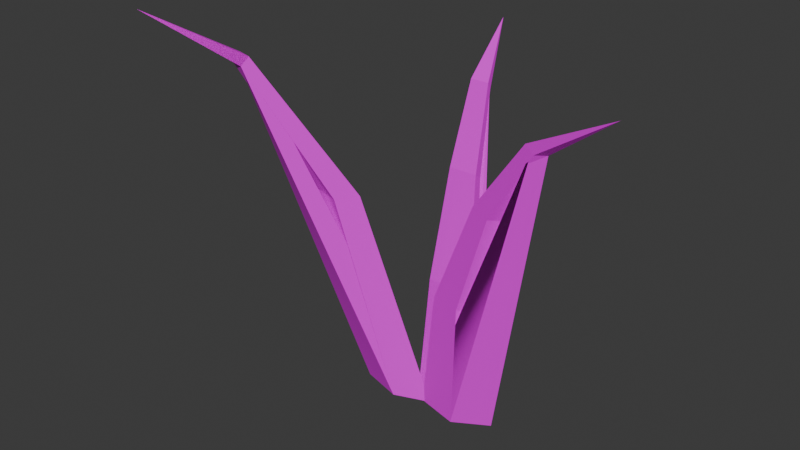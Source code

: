 # Source: grass2.blend  (saved by Blender 4.4.32; exported with 4.5.12 LTS)
import bpy
from mathutils import Matrix  # noqa: F401  (used for matrix-valued properties, if any)

bpy.ops.wm.read_factory_settings(use_empty=True)
scene = bpy.context.scene
scene.name = 'Scene'

# ---- collections
col_collection = bpy.data.collections.new('Collection'); scene.collection.children.link(col_collection)

# ---- images (referenced by path relative to the original .blend; pixels are not part of the script)
import os
ASSET_DIR = os.environ.get("B2B_ASSET_DIR", "")  # directory of the original .blend (textures are referenced by path, not embedded)
HERE = os.path.dirname(os.path.abspath(__file__))  # packed textures are extracted next to this script under _unpacked/

def load_image(name, relpath, width, height, colorspace="sRGB"):
    """Load a texture the original file referenced (path relative to the .blend, or extracted next to this script)."""
    p = next((c for c in (os.path.join(HERE, relpath), os.path.join(ASSET_DIR, relpath)) if relpath and os.path.exists(c)), "")
    if p:
        img = bpy.data.images.load(p, check_existing=True)
        img.name = name
    else:  # same state as the original file: an image datablock whose file is absent (Cycles renders it pink)
        img = bpy.data.images.new(name, width, height)
        img.source = "FILE"
        img.filepath = "//" + (relpath or name)
    img.colorspace_settings.name = colorspace
    return img
img_simplenature_texture_01_png = load_image('SimpleNature_Texture_01.png', 'SimpleNature_Texture_01.png', 1024, 1024, 'sRGB')

# ---- materials (node trees are filled in below, after node groups)
mat_nature_mat_01 = bpy.data.materials.new('Nature_Mat_01')
mat_nature_mat_01.roughness = 0.5

# ---- material node trees
mat_nature_mat_01.use_nodes = True; mat_nature_mat_01.node_tree.nodes.clear()
_N = mat_nature_mat_01.node_tree.nodes; _L = mat_nature_mat_01.node_tree.links
n0 = _N.new('ShaderNodeBsdfPrincipled'); n0.name = 'Principled BSDF'; n0.location = (10, 300)
n0.inputs[27].default_value = (0.8, 0.8, 0.8, 1.0)
n1 = _N.new('ShaderNodeOutputMaterial'); n1.name = 'Material Output'; n1.location = (300, 300)
n2 = _N.new('ShaderNodeNormalMap'); n2.name = 'Normal Map'; n2.location = (-300, -300)
n2.label = 'Normal/Map'
n3 = _N.new('ShaderNodeTexImage'); n3.name = 'Image Texture'; n3.location = (-300, 600)
n3.image = img_simplenature_texture_01_png
_L.new(n0.outputs[0], n1.inputs[0])
_L.new(n2.outputs[0], n0.inputs[5])
_L.new(n3.outputs[0], n0.inputs[0])
n1.is_active_output = True

# ---- world
world_world = bpy.data.worlds.new('World'); scene.world = world_world
world_world.use_nodes = True; world_world.node_tree.nodes.clear()
_N = world_world.node_tree.nodes; _L = world_world.node_tree.links
n0 = _N.new('ShaderNodeOutputWorld'); n0.name = 'World Output'; n0.location = (300, 300)
n1 = _N.new('ShaderNodeBackground'); n1.name = 'Background'; n1.location = (10, 300)
n1.inputs[0].default_value = (0.05088, 0.05088, 0.05088, 1.0)
_L.new(n1.outputs[0], n0.inputs[0])
n0.is_active_output = True
world_world.color = (0.05088, 0.05088, 0.05088)
world_world.sun_shadow_jitter_overblur = 0.0

# ---- meshes
me_cube_055 = bpy.data.meshes.new('Cube.055')
me_cube_055.from_pydata([(0.09569, -6.402e-08, 1.35), (-1.93, 10.79, 3.106), (-1.35, -1.715e-07, 0.09569), (-2.962, 10.79, 2.211), (1.35, 1.715e-07, -0.09569), (-1.076, 11.2, 2.122), (-0.09569, 6.402e-08, -1.35), (-2.108, 11.2, 1.227), (-4.937, 17.08, 6.071), (-5.473, 17.08, 5.606), (-5.193, 17.64, 5.283), (-4.656, 17.64, 5.748), (-8.478, 19.32, 9.612), (2.781, 6.063e-07, -1.271), (2.46, 6.763, -1.737), (0.5417, 3.296e-07, -1.252), (0.8543, 6.763, -1.723), (2.766, 7.039e-07, -3.042), (2.45, 6.763, -3.007), (0.5265, 4.272e-07, -3.023), (0.8435, 6.763, -2.993), (2.154, 12.73, -3.57), (1.13, 12.73, -3.562), (1.123, 12.46, -4.325), (2.147, 12.46, -4.334), (1.951, 16.96, -5.918), (1.293, 16.96, -5.913), (1.289, 16.61, -6.304), (1.947, 16.61, -6.31), (1.591, 19.61, -9.521), (1.067, -0.02816, 0.04404), (1.636, 6.719, 0.4936), (2.318, 0.0949, -1.81), (2.534, 6.808, -0.8358), (2.536, -0.0949, 1.031), (2.69, 6.672, 1.201), (3.787, 0.02816, -0.8227), (3.587, 6.76, -0.128), (3.325, 12.62, 1.673), (3.897, 12.67, 0.8258), (4.531, 12.38, 1.233), (3.959, 12.32, 2.081), (5.379, 16.76, 3.113), (5.747, 16.79, 2.568), (6.071, 16.44, 2.763), (5.703, 16.4, 3.308), (8.555, 19.29, 5.027)], [], [(0, 1, 3, 2), (2, 3, 7, 6), (6, 7, 5, 4), (4, 5, 1, 0), (2, 6, 4, 0), (7, 3, 9, 10), (11, 10, 12), (5, 7, 10, 11), (3, 1, 8, 9), (1, 5, 11, 8), (9, 8, 12), (8, 11, 12), (10, 9, 12), (13, 14, 16, 15), (15, 16, 20, 19), (19, 20, 18, 17), (17, 18, 14, 13), (15, 19, 17, 13), (18, 20, 23, 24), (21, 24, 28, 25), (16, 14, 21, 22), (14, 18, 24, 21), (20, 16, 22, 23), (28, 27, 29), (23, 22, 26, 27), (24, 23, 27, 28), (22, 21, 25, 26), (26, 25, 29), (25, 28, 29), (27, 26, 29), (30, 31, 33, 32), (32, 33, 37, 36), (36, 37, 35, 34), (34, 35, 31, 30), (32, 36, 34, 30), (35, 37, 40, 41), (38, 41, 45, 42), (33, 31, 38, 39), (31, 35, 41, 38), (37, 33, 39, 40), (45, 44, 46), (40, 39, 43, 44), (41, 40, 44, 45), (39, 38, 42, 43), (43, 42, 46), (42, 45, 46), (44, 43, 46)])
me_cube_055.polygons.foreach_set('use_smooth', [True] * 47)
_k = set([(0, 1), (0, 2), (0, 4), (1, 3), (1, 5), (1, 8), (2, 3), (2, 6), (3, 7), (3, 9), (4, 5), (4, 6), (5, 7), (5, 11), (6, 7), (7, 10), (8, 9), (8, 11), (8, 12), (9, 10), (9, 12), (10, 11), (10, 12), (11, 12), (13, 14), (13, 15), (13, 17), (14, 16), (14, 21), (15, 16), (15, 19), (16, 22), (17, 18), (17, 19), (18, 20), (18, 24), (19, 20), (20, 23), (21, 22), (21, 24), (21, 25), (22, 23), (22, 26), (23, 24), (23, 27), (24, 28), (25, 26), (25, 28), (25, 29), (26, 27), (26, 29), (27, 28), (27, 29), (28, 29), (30, 31), (30, 32), (30, 34), (31, 33), (31, 38), (32, 33), (32, 36), (33, 39), (34, 35), (34, 36), (35, 37), (35, 41), (36, 37), (37, 40), (38, 39), (38, 41), (38, 42), (39, 40), (39, 43), (40, 41), (40, 44), (41, 45), (42, 43), (42, 45), (42, 46), (43, 44), (43, 46), (44, 45), (44, 46), (45, 46)])
me_cube_055.attributes.new('sharp_edge', 'BOOLEAN', 'EDGE').data.foreach_set('value', [ (min(e.vertices), max(e.vertices)) in _k for e in me_cube_055.edges])
_uv = me_cube_055.uv_layers.new(name='UVMap')
_uv.uv.foreach_set('vector', [0.2246, 0.8495, 0.244, 0.8495, 0.244, 0.869, 0.2246, 0.869, 0.2246, 0.8495, 0.244, 0.8495, 0.244, 0.869, 0.2246, 0.869, 0.2246, 0.8495, 0.244, 0.8495, 0.244, 0.869, 0.2246, 0.869, 0.2246, 0.8495, 0.244, 0.8495, 0.244, 0.869, 0.2246, 0.869, 0.2246, 0.8495, 0.244, 0.8495, 0.244, 0.869, 0.2246, 0.869, 0.2246, 0.8495, 0.244, 0.8495, 0.244, 0.869, 0.2246, 0.869, 0.2246, 0.8495, 0.244, 0.8495, 0.244, 0.869, 0.2246, 0.8495, 0.244, 0.8495, 0.244, 0.869, 0.2246, 0.869, 0.2246, 0.8495, 0.244, 0.8495, 0.244, 0.869, 0.2246, 0.869, 0.2246, 0.8495, 0.244, 0.8495, 0.244, 0.869, 0.2246, 0.869, 0.2246, 0.8495, 0.244, 0.8495, 0.244, 0.869, 0.2246, 0.8495, 0.244, 0.8495, 0.244, 0.869, 0.2246, 0.8495, 0.244, 0.8495, 0.244, 0.869, 0.2246, 0.8495, 0.244, 0.8495, 0.244, 0.869, 0.2246, 0.869, 0.2246, 0.8495, 0.244, 0.8495, 0.244, 0.869, 0.2246, 0.869, 0.2246, 0.8495, 0.244, 0.8495, 0.244, 0.869, 0.2246, 0.869, 0.2246, 0.8495, 0.244, 0.8495, 0.244, 0.869, 0.2246, 0.869, 0.2246, 0.8495, 0.244, 0.8495, 0.244, 0.869, 0.2246, 0.869, 0.2246, 0.8495, 0.244, 0.8495, 0.244, 0.869, 0.2246, 0.869, 0.2246, 0.8495, 0.244, 0.8495, 0.244, 0.869, 0.2246, 0.869, 0.2246, 0.8495, 0.244, 0.8495, 0.244, 0.869, 0.2246, 0.869, 0.2246, 0.8495, 0.244, 0.8495, 0.244, 0.869, 0.2246, 0.869, 0.2246, 0.8495, 0.244, 0.8495, 0.244, 0.869, 0.2246, 0.869, 0.2246, 0.8495, 0.244, 0.8495, 0.244, 0.869, 0.2246, 0.8495, 0.244, 0.8495, 0.244, 0.869, 0.2246, 0.869, 0.2246, 0.8495, 0.244, 0.8495, 0.244, 0.869, 0.2246, 0.869, 0.2246, 0.8495, 0.244, 0.8495, 0.244, 0.869, 0.2246, 0.869, 0.2246, 0.8495, 0.244, 0.8495, 0.244, 0.869, 0.2246, 0.8495, 0.244, 0.8495, 0.244, 0.869, 0.2246, 0.8495, 0.244, 0.8495, 0.244, 0.869, 0.2246, 0.8495, 0.244, 0.8495, 0.244, 0.869, 0.2246, 0.869, 0.2246, 0.8495, 0.244, 0.8495, 0.244, 0.869, 0.2246, 0.869, 0.2246, 0.8495, 0.244, 0.8495, 0.244, 0.869, 0.2246, 0.869, 0.2246, 0.8495, 0.244, 0.8495, 0.244, 0.869, 0.2246, 0.869, 0.2246, 0.8495, 0.244, 0.8495, 0.244, 0.869, 0.2246, 0.869, 0.2246, 0.8495, 0.244, 0.8495, 0.244, 0.869, 0.2246, 0.869, 0.2246, 0.8495, 0.244, 0.8495, 0.244, 0.869, 0.2246, 0.869, 0.2246, 0.8495, 0.244, 0.8495, 0.244, 0.869, 0.2246, 0.869, 0.2246, 0.8495, 0.244, 0.8495, 0.244, 0.869, 0.2246, 0.869, 0.2246, 0.8495, 0.244, 0.8495, 0.244, 0.869, 0.2246, 0.869, 0.2246, 0.8495, 0.244, 0.8495, 0.244, 0.869, 0.2246, 0.8495, 0.244, 0.8495, 0.244, 0.869, 0.2246, 0.869, 0.2246, 0.8495, 0.244, 0.8495, 0.244, 0.869, 0.2246, 0.869, 0.2246, 0.8495, 0.244, 0.8495, 0.244, 0.869, 0.2246, 0.869, 0.2246, 0.8495, 0.244, 0.8495, 0.244, 0.869, 0.2246, 0.8495, 0.244, 0.8495, 0.244, 0.869, 0.2246, 0.8495, 0.244, 0.8495, 0.244, 0.869])
me_cube_055.materials.append(mat_nature_mat_01)
me_cube_055.update()
me_cube_055.normals_split_custom_set([tuple(v) for v in zip(*[iter([-0.6363, -0.2389, 0.7335, -0.6363, -0.2389, 0.7335, -0.6363, -0.2389, 0.7335, -0.6363, -0.2389, 0.7335, -0.7565, 0.01482, -0.6538, -0.7565, 0.01482, -0.6538, -0.7565, 0.01482, -0.6538, -0.7565, 0.01482, -0.6538, 0.6291, 0.2799, -0.7251, 0.6291, 0.2799, -0.7251, 0.6291, 0.2799, -0.7251, 0.6291, 0.2799, -0.7251, 0.7521, 0.0333, 0.6582, 0.7521, 0.0333, 0.6582, 0.7521, 0.0333, 0.6582, 0.7521, 0.0333, 0.6582, 1.231e-07, -1.0, -5.615e-08, 1.231e-07, -1.0, -5.615e-08, 1.231e-07, -1.0, -5.615e-08, 1.231e-07, -1.0, -5.615e-08, -0.7682, 0.03648, -0.6392, -0.7682, 0.03648, -0.6392, -0.7682, 0.03648, -0.6392, -0.7682, 0.03648, -0.6392, 0.1931, 0.9556, -0.2226, 0.1931, 0.9556, -0.2226, 0.1931, 0.9556, -0.2226, 0.5145, 0.6194, -0.593, 0.5145, 0.6194, -0.593, 0.5145, 0.6194, -0.593, 0.5145, 0.6194, -0.593, -0.5446, -0.5563, 0.6277, -0.5446, -0.5563, 0.6277, -0.5446, -0.5563, 0.6277, -0.5446, -0.5563, 0.6277, 0.7412, 0.03648, 0.6703, 0.7412, 0.03648, 0.6703, 0.7412, 0.03648, 0.6703, 0.7412, 0.03648, 0.6703, -0.2681, -0.9125, 0.309, -0.2681, -0.9125, 0.309, -0.2681, -0.9125, 0.309, 0.719, 0.03997, 0.6939, 0.719, 0.03997, 0.6939, 0.719, 0.03997, 0.6939, -0.7884, 0.03998, -0.6139, -0.7884, 0.03998, -0.6139, -0.7884, 0.03998, -0.6139, 0.008548, 0.06911, 0.9976, 0.008548, 0.06911, 0.9976, 0.008548, 0.06911, 0.9976, 0.008548, 0.06911, 0.9976, -0.9989, 0.04678, 0.00856, -0.9988, 0.04806, 0.002594, -0.9989, 0.04684, 0.008264, -0.9989, 0.04678, 0.00856, -0.008569, 0.004779, -1.0, -0.008569, 0.004779, -1.0, -0.008569, 0.004779, -1.0, -0.008569, 0.004779, -1.0, 0.9989, 0.04678, -0.00856, 0.9989, 0.04683, -0.008808, 0.9987, 0.04807, -0.01457, 0.9989, 0.04678, -0.00856, 1.231e-07, -1.0, -5.615e-08, 1.231e-07, -1.0, -5.615e-08, 1.231e-07, -1.0, -5.615e-08, 1.231e-07, -1.0, -5.615e-08, -0.008345, -0.2274, -0.9738, -0.008345, -0.2274, -0.9738, -0.008345, -0.2274, -0.9738, -0.008345, -0.2274, -0.9738, 0.9991, 0.03426, -0.02671, 0.9991, 0.03426, -0.02671, 0.9991, 0.03426, -0.02671, 0.9991, 0.03426, -0.02671, 0.00819, 0.2942, 0.9557, 0.00819, 0.2942, 0.9557, 0.00819, 0.2942, 0.9557, 0.00819, 0.2942, 0.9557, 0.9987, 0.04807, -0.01457, 0.9989, 0.04683, -0.008808, 0.9987, 0.04815, -0.01492, 0.9987, 0.04815, -0.01492, -0.9989, 0.04684, 0.008264, -0.9988, 0.04806, 0.002594, -0.9988, 0.04815, 0.002197, -0.9988, 0.04815, 0.002197, -0.005847, -0.7309, -0.6825, -0.005847, -0.7309, -0.6825, -0.005847, -0.7309, -0.6825, -0.9994, 0.03426, -0.009584, -0.9994, 0.03426, -0.009584, -0.9994, 0.03426, -0.009584, -0.9994, 0.03426, -0.009584, -0.007737, -0.4297, -0.9029, -0.007737, -0.4297, -0.9029, -0.007737, -0.4297, -0.9029, -0.007737, -0.4297, -0.9029, 0.00749, 0.4857, 0.8741, 0.00749, 0.4857, 0.8741, 0.00749, 0.4857, 0.8741, 0.00749, 0.4857, 0.8741, 0.005086, 0.8048, 0.5935, 0.005086, 0.8048, 0.5935, 0.005086, 0.8048, 0.5935, 0.9967, 0.05637, -0.05795, 0.9967, 0.05637, -0.05795, 0.9967, 0.05637, -0.05795, -0.9976, 0.05637, -0.04086, -0.9976, 0.05637, -0.04086, -0.9976, 0.05637, -0.04086, -0.8275, 0.1066, -0.5513, -0.8275, 0.1066, -0.5513, -0.8275, 0.1066, -0.5513, -0.8275, 0.1066, -0.5513, 0.5579, 0.1016, -0.8236, 0.5629, 0.1026, -0.8202, 0.558, 0.1016, -0.8236, 0.5579, 0.1016, -0.8236, 0.8295, -0.03292, 0.5576, 0.8295, -0.03292, 0.5576, 0.8295, -0.03292, 0.5576, 0.8295, -0.03292, 0.5576, -0.5579, -0.008215, 0.8299, -0.5577, -0.008172, 0.83, -0.5529, -0.007155, 0.8332, -0.5579, -0.008215, 0.8299, -0.0005708, -0.9978, -0.06663, -0.0005708, -0.9978, -0.06663, -0.0005708, -0.9978, -0.06663, -0.0005708, -0.9978, -0.06663, 0.8076, -0.2636, 0.5275, 0.8076, -0.2636, 0.5275, 0.8076, -0.2636, 0.5275, 0.8076, -0.2636, 0.5275, -0.543, -0.0214, 0.8394, -0.543, -0.0214, 0.8394, -0.543, -0.0214, 0.8394, -0.543, -0.0214, 0.8394, -0.7926, 0.3296, -0.513, -0.7926, 0.3296, -0.513, -0.7926, 0.3296, -0.513, -0.7926, 0.3296, -0.513, -0.5529, -0.007155, 0.8332, -0.5577, -0.008172, 0.83, -0.5526, -0.007084, 0.8334, -0.5526, -0.007084, 0.8334, 0.558, 0.1016, -0.8236, 0.5629, 0.1026, -0.8202, 0.5632, 0.1027, -0.8199, 0.5632, 0.1027, -0.8199, 0.5657, -0.755, 0.3316, 0.5657, -0.755, 0.3316, 0.5657, -0.755, 0.3316, 0.5732, 0.08841, -0.8146, 0.5732, 0.08841, -0.8146, 0.5732, 0.08841, -0.8146, 0.5732, 0.08841, -0.8146, 0.7487, -0.4628, 0.4745, 0.7487, -0.4628, 0.4745, 0.7487, -0.4628, 0.4745, 0.7487, -0.4628, 0.4745, -0.7248, 0.5176, -0.4547, -0.7248, 0.5176, -0.4547, -0.7248, 0.5176, -0.4547, -0.7248, 0.5176, -0.4547, -0.4918, 0.8254, -0.2771, -0.4918, 0.8254, -0.2771, -0.4918, 0.8254, -0.2771, -0.5159, -0.0004118, 0.8566, -0.5159, -0.0004118, 0.8566, -0.5159, -0.0004118, 0.8566, 0.598, 0.1092, -0.794, 0.598, 0.1092, -0.794, 0.598, 0.1092, -0.794])] * 3)])
me_cube_010 = bpy.data.meshes.new('Cube.010')
me_cube_010.from_pydata([(0.09569, -6.402e-08, 1.35), (-1.35, -1.715e-07, 0.09569), (1.35, 1.715e-07, -0.09569), (-0.09569, 6.402e-08, -1.35), (-4.937, 17.08, 6.071), (-5.361, 17.41, 5.496), (-4.656, 17.64, 5.748), (-8.478, 19.32, 9.612), (2.781, 6.063e-07, -1.271), (0.5417, 3.296e-07, -1.252), (2.766, 7.039e-07, -3.042), (0.5265, 4.272e-07, -3.023), (1.931, 16.94, -6.248), (1.293, 16.96, -5.913), (1.289, 16.61, -6.304), (1.591, 19.61, -9.521), (1.067, -0.02816, 0.04404), (2.318, 0.0949, -1.81), (2.536, -0.0949, 1.031), (3.787, 0.02816, -0.8227), (5.662, 16.73, 3.282), (5.747, 16.79, 2.568), (6.071, 16.44, 2.763), (8.555, 19.29, 5.027)], [], [(3, 6, 2), (6, 7, 4), (3, 0, 1), (6, 5, 7), (5, 4, 7), (21, 16, 20), (4, 1, 0), (11, 8, 9), (13, 8, 12), (12, 14, 15), (13, 12, 15), (21, 23, 22), (19, 20, 18), (11, 12, 10), (19, 16, 17), (20, 22, 23), (21, 20, 23), (13, 15, 14), (3, 5, 6), (0, 2, 4), (2, 6, 4), (3, 2, 0), (16, 18, 20), (21, 17, 16), (4, 5, 1), (11, 10, 8), (13, 9, 8), (3, 1, 5), (19, 17, 22), (17, 21, 22), (19, 22, 20), (11, 14, 12), (19, 18, 16), (11, 9, 14), (9, 13, 14), (8, 10, 12)])
me_cube_010.polygons.foreach_set('use_smooth', [True] * 36)
_k = set([(0, 1), (0, 2), (0, 4), (1, 3), (1, 5), (2, 3), (2, 6), (4, 5), (4, 7), (5, 6), (5, 7), (6, 7), (8, 9), (8, 10), (9, 11), (9, 13), (10, 11), (10, 12), (11, 14), (12, 13), (12, 14), (12, 15), (13, 15), (14, 15), (16, 17), (16, 18), (17, 19), (17, 21), (18, 19), (18, 20), (19, 22), (20, 21), (20, 22), (20, 23), (21, 23), (22, 23)])
me_cube_010.attributes.new('sharp_edge', 'BOOLEAN', 'EDGE').data.foreach_set('value', [ (min(e.vertices), max(e.vertices)) in _k for e in me_cube_010.edges])
_uv = me_cube_010.uv_layers.new(name='UVMap')
_uv.uv.foreach_set('vector', [0.2246, 0.8495, 0.2246, 0.869, 0.2246, 0.869, 0.244, 0.8495, 0.244, 0.869, 0.2246, 0.869, 0.244, 0.8495, 0.2246, 0.869, 0.2246, 0.8495, 0.2246, 0.8495, 0.244, 0.8495, 0.244, 0.869, 0.2246, 0.8495, 0.244, 0.8495, 0.244, 0.869, 0.2246, 0.869, 0.2246, 0.8495, 0.244, 0.869, 0.244, 0.869, 0.2246, 0.869, 0.2246, 0.8495, 0.244, 0.8495, 0.2246, 0.869, 0.2246, 0.8495, 0.2246, 0.869, 0.2246, 0.8495, 0.244, 0.869, 0.2246, 0.8495, 0.244, 0.8495, 0.244, 0.869, 0.2246, 0.8495, 0.244, 0.8495, 0.244, 0.869, 0.244, 0.8495, 0.244, 0.869, 0.2246, 0.869, 0.2246, 0.8495, 0.2246, 0.869, 0.2246, 0.869, 0.2246, 0.8495, 0.2246, 0.869, 0.2246, 0.869, 0.244, 0.8495, 0.2246, 0.869, 0.2246, 0.8495, 0.2246, 0.8495, 0.244, 0.8495, 0.244, 0.869, 0.2246, 0.8495, 0.244, 0.8495, 0.244, 0.869, 0.244, 0.8495, 0.244, 0.869, 0.2246, 0.869, 0.2246, 0.8495, 0.244, 0.869, 0.2246, 0.869, 0.2246, 0.869, 0.2246, 0.8495, 0.2246, 0.869, 0.2246, 0.8495, 0.244, 0.8495, 0.2246, 0.869, 0.244, 0.8495, 0.244, 0.869, 0.2246, 0.869, 0.2246, 0.869, 0.2246, 0.8495, 0.2342, 0.8593, 0.2246, 0.869, 0.2246, 0.869, 0.2246, 0.8495, 0.244, 0.869, 0.2246, 0.869, 0.2246, 0.869, 0.244, 0.8495, 0.244, 0.869, 0.2246, 0.869, 0.2246, 0.869, 0.2246, 0.869, 0.2246, 0.8495, 0.2246, 0.869, 0.2246, 0.8495, 0.2342, 0.8594, 0.2246, 0.869, 0.2246, 0.8495, 0.2246, 0.869, 0.2246, 0.8495, 0.244, 0.8495, 0.2246, 0.869, 0.2246, 0.8495, 0.244, 0.869, 0.2246, 0.869, 0.2246, 0.8495, 0.244, 0.869, 0.2246, 0.869, 0.244, 0.8495, 0.244, 0.869, 0.2246, 0.869, 0.2246, 0.869, 0.2246, 0.8495, 0.2246, 0.869, 0.2246, 0.8495, 0.244, 0.8495, 0.2246, 0.869, 0.2246, 0.869, 0.2246, 0.8495, 0.2342, 0.8593])
me_cube_010.materials.append(mat_nature_mat_01)
me_cube_010.update()
me_cube_010.normals_split_custom_set([tuple(v) for v in zip(*[iter([0.03239, 0.3608, -0.9321, 0.2131, 0.4116, -0.8861, 0.5923, 0.4278, -0.6827, 0.7258, 0.03274, 0.6871, 0.719, 0.03997, 0.6939, 0.7273, 0.03207, 0.6856, 1.231e-07, -1.0, -5.615e-08, 1.231e-07, -1.0, -5.615e-08, 1.231e-07, -1.0, -5.615e-08, -0.1122, 0.8666, -0.4861, -0.1122, 0.8666, -0.4861, -0.1122, 0.8666, -0.4861, -0.5714, -0.8189, -0.05367, -0.5714, -0.8189, -0.05367, -0.5714, -0.8189, -0.05367, -0.9514, 0.2829, -0.1214, -0.9643, 0.2225, 0.1432, -0.9622, 0.2702, -0.03331, -0.8311, -0.331, 0.447, -0.6152, -0.3724, 0.6949, -0.608, -0.373, 0.7008, 1.231e-07, -1.0, -5.615e-08, 1.231e-07, -1.0, -5.615e-08, 1.231e-07, -1.0, -5.615e-08, 0.4228, 0.2736, 0.8639, 0.6511, 0.231, 0.7229, 0.5021, 0.2669, 0.8226, 0.4029, -0.6877, -0.6039, 0.4029, -0.6877, -0.6039, 0.4029, -0.6877, -0.6039, 0.3225, 0.7491, 0.5786, 0.3225, 0.7491, 0.5786, 0.3225, 0.7491, 0.5786, 0.5922, 0.101, -0.7994, 0.598, 0.1092, -0.794, 0.5902, 0.09943, -0.8011, 0.8122, -0.2236, 0.5389, 0.704, -0.243, 0.6673, 0.8148, -0.223, 0.5351, -0.003735, -0.1867, -0.9824, 0.1642, -0.1976, -0.9664, -0.008419, -0.1863, -0.9824, -0.0005708, -0.9978, -0.06663, -0.0005708, -0.9978, -0.06663, -0.0005708, -0.9978, -0.06663, 0.2697, -0.7312, 0.6265, 0.2697, -0.7312, 0.6265, 0.2697, -0.7312, 0.6265, -0.6591, 0.7519, -0.01125, -0.6591, 0.7519, -0.01125, -0.6591, 0.7519, -0.01125, -0.9983, 0.04786, -0.0334, -0.9976, 0.05637, -0.04086, -0.9985, 0.04617, -0.03081, 0.03239, 0.3608, -0.9321, 0.1406, 0.3989, -0.9062, 0.2131, 0.4116, -0.8861, 0.7547, 0.04137, 0.6548, 0.7541, 0.04089, 0.6555, 0.7273, 0.03207, 0.6856, 0.7541, 0.04089, 0.6555, 0.7258, 0.03274, 0.6871, 0.7273, 0.03207, 0.6856, 1.231e-07, -1.0, -5.615e-08, 1.231e-07, -1.0, -5.615e-08, 1.231e-07, -1.0, -5.615e-08, -0.9643, 0.2225, 0.1432, -0.5579, -0.007388, 0.8299, -0.9622, 0.2702, -0.03331, -0.9514, 0.2829, -0.1214, -0.7997, 0.3005, -0.5197, -0.9643, 0.2225, 0.1432, -0.8311, -0.331, 0.447, -0.8408, -0.3275, 0.4311, -0.6152, -0.3724, 0.6949, 1.231e-07, -1.0, -5.615e-08, 1.231e-07, -1.0, -5.615e-08, 1.231e-07, -1.0, -5.615e-08, 0.4228, 0.2736, 0.8639, 0.008263, 0.2647, 0.9643, 0.6511, 0.231, 0.7229, 0.03239, 0.3608, -0.9321, -0.755, 0.02922, -0.655, 0.1406, 0.3989, -0.9062, 0.5579, 0.1023, -0.8236, 0.5585, 0.1021, -0.8232, 0.5902, 0.09943, -0.8011, 0.5585, 0.1021, -0.8232, 0.5922, 0.101, -0.7994, 0.5902, 0.09943, -0.8011, 0.8122, -0.2236, 0.5389, 0.6888, -0.245, 0.6823, 0.704, -0.243, 0.6673, -0.003735, -0.1867, -0.9824, 0.1852, -0.1986, -0.9624, 0.1642, -0.1976, -0.9664, -0.0005708, -0.9978, -0.06663, -0.0005708, -0.9978, -0.06663, -0.0005708, -0.9978, -0.06663, -0.9988, 0.04755, 0.008559, -0.9988, 0.04734, 0.007879, -0.9985, 0.04617, -0.03081, -0.9988, 0.04734, 0.007879, -0.9983, 0.04786, -0.0334, -0.9985, 0.04617, -0.03081, 0.6511, 0.231, 0.7229, 0.9988, 0.0476, -0.008559, 0.5021, 0.2669, 0.8226])] * 3)])

# ---- objects
ob_grass_02_lod0 = bpy.data.objects.new('Grass_02_LOD0', me_cube_055)
ob_grass_02_lod1 = bpy.data.objects.new('Grass_02_LOD1', me_cube_010)

# ---- transforms, parenting, visibility, modifiers, constraints
ob_grass_02_lod0.location = (0.0, 0.0, 0.0)
ob_grass_02_lod0.rotation_euler = (1.571, -0.0, 0.0)
ob_grass_02_lod0.scale = (0.03, 0.02, 0.01)
ob_grass_02_lod0.color = (0.8, 0.8, 0.8, 1.0)
ob_grass_02_lod1.location = (0.0, 0.0, 0.0)
ob_grass_02_lod1.rotation_euler = (1.571, -0.0, 0.0)
ob_grass_02_lod1.scale = (0.03, 0.02, 0.01)
ob_grass_02_lod1.color = (0.8, 0.8, 0.8, 1.0)

# ---- collection membership
col_collection.objects.link(ob_grass_02_lod0)
col_collection.objects.link(ob_grass_02_lod1)

# ---- scene / render settings (as saved in the file)
scene.frame_start = 1; scene.frame_end = 250; scene.frame_set(1)
scene.render.engine = 'BLENDER_EEVEE_NEXT'
bpy.context.view_layer.update()

# ---- added for rendering (the .blend has no active camera and no usable light): camera, sun
cam_auto = bpy.data.cameras.new('AutoCamera')
cam_auto.lens = 50.0
cam_auto.sensor_width = 36.0
cam_auto.clip_end = 1000.0
ob_auto_camera = bpy.data.objects.new('AutoCamera', cam_auto)
scene.collection.objects.link(ob_auto_camera)
ob_auto_camera.location = (0.623966, -0.747827, 0.693447)
ob_auto_camera.rotation_euler = (1.09748, -7.21219e-08, 0.694738)
scene.camera = ob_auto_camera
light_auto_sun = bpy.data.lights.new('AutoSun', 'SUN')
light_auto_sun.energy = 3.0
light_auto_sun.angle = 0.0523599
ob_auto_sun = bpy.data.objects.new('AutoSun', light_auto_sun)
scene.collection.objects.link(ob_auto_sun)
ob_auto_sun.rotation_euler = (0.872665, 0.174533, 0.523599)
bpy.context.view_layer.update()
